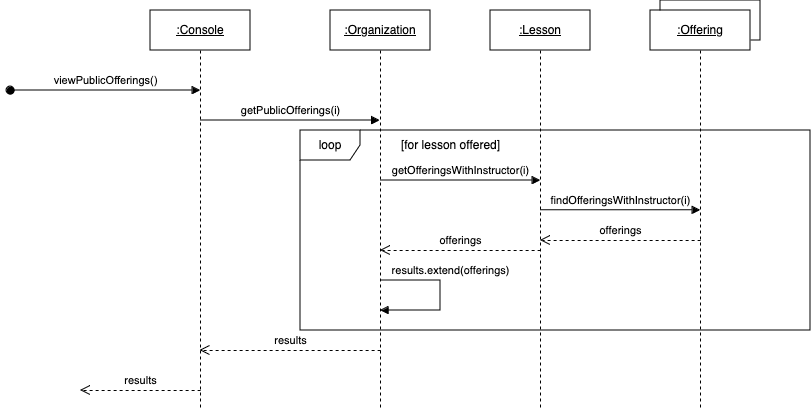

The diagram above was exported from draw.io. Its source (the exported page's mxGraphModel, read from the mxfile embedded in the PNG):
<mxGraphModel dx="1026" dy="611" grid="1" gridSize="10" guides="1" tooltips="1" connect="1" arrows="1" fold="1" page="1" pageScale="1" pageWidth="850" pageHeight="1100" math="0" shadow="0">
  <root>
    <mxCell id="0" />
    <mxCell id="1" parent="0" />
    <mxCell id="pGz__gZtJfodczzC5Eq0-23" value="" style="rounded=0;whiteSpace=wrap;html=1;" parent="1" vertex="1">
      <mxGeometry x="840" y="30" width="100" height="40" as="geometry" />
    </mxCell>
    <mxCell id="aM9ryv3xv72pqoxQDRHE-1" value="&lt;u&gt;:Console&lt;/u&gt;" style="shape=umlLifeline;perimeter=lifelinePerimeter;whiteSpace=wrap;html=1;container=0;dropTarget=0;collapsible=0;recursiveResize=0;outlineConnect=0;portConstraint=eastwest;newEdgeStyle={&quot;edgeStyle&quot;:&quot;elbowEdgeStyle&quot;,&quot;elbow&quot;:&quot;vertical&quot;,&quot;curved&quot;:0,&quot;rounded&quot;:0};" parent="1" vertex="1">
      <mxGeometry x="330" y="40" width="100" height="400" as="geometry" />
    </mxCell>
    <mxCell id="aM9ryv3xv72pqoxQDRHE-3" value="&lt;font size=&quot;1&quot;&gt;&lt;b style=&quot;caret-color: rgb(0, 0, 0); color: rgb(0, 0, 0); font-style: normal; font-variant-caps: normal; letter-spacing: normal; orphans: auto; text-align: start; text-indent: 0px; text-transform: none; white-space: normal; widows: auto; word-spacing: 0px; -webkit-text-stroke-width: 0px; text-decoration: none; font-weight: normal;&quot; id=&quot;docs-internal-guid-3321a7c9-7fff-8fd0-3cfa-2cdd7426bf30&quot;&gt;&lt;span style=&quot;font-family: Arial, sans-serif; color: rgb(0, 0, 0); background-color: transparent; font-weight: 400; font-style: normal; font-variant: normal; text-decoration: none; vertical-align: baseline; white-space: pre-wrap; font-size: 11px;&quot;&gt;viewPublicOfferings()&lt;/span&gt;&lt;/b&gt;&lt;/font&gt;" style="html=1;verticalAlign=bottom;startArrow=oval;endArrow=block;startSize=8;edgeStyle=elbowEdgeStyle;elbow=vertical;curved=0;rounded=0;" parent="aM9ryv3xv72pqoxQDRHE-1" edge="1">
      <mxGeometry relative="1" as="geometry">
        <mxPoint x="-140" y="80" as="sourcePoint" />
        <mxPoint x="50" y="80" as="targetPoint" />
      </mxGeometry>
    </mxCell>
    <mxCell id="aM9ryv3xv72pqoxQDRHE-8" value="results" style="html=1;verticalAlign=bottom;endArrow=open;dashed=1;endSize=8;edgeStyle=elbowEdgeStyle;elbow=vertical;curved=0;rounded=0;" parent="1" edge="1">
      <mxGeometry x="-0.0011" relative="1" as="geometry">
        <mxPoint x="260" y="420" as="targetPoint" />
        <Array as="points">
          <mxPoint x="380.13" y="420" />
        </Array>
        <mxPoint x="380.13" y="420" as="sourcePoint" />
        <mxPoint as="offset" />
      </mxGeometry>
    </mxCell>
    <mxCell id="pGz__gZtJfodczzC5Eq0-4" value="&lt;u&gt;:Organization&lt;/u&gt;" style="shape=umlLifeline;perimeter=lifelinePerimeter;whiteSpace=wrap;html=1;container=0;dropTarget=0;collapsible=0;recursiveResize=0;outlineConnect=0;portConstraint=eastwest;newEdgeStyle={&quot;edgeStyle&quot;:&quot;elbowEdgeStyle&quot;,&quot;elbow&quot;:&quot;vertical&quot;,&quot;curved&quot;:0,&quot;rounded&quot;:0};" parent="1" vertex="1">
      <mxGeometry x="510" y="40" width="100" height="400" as="geometry" />
    </mxCell>
    <mxCell id="pGz__gZtJfodczzC5Eq0-5" value="getPublicOfferings(i)" style="html=1;verticalAlign=bottom;endArrow=block;edgeStyle=elbowEdgeStyle;elbow=vertical;curved=0;rounded=0;" parent="1" target="pGz__gZtJfodczzC5Eq0-4" edge="1">
      <mxGeometry relative="1" as="geometry">
        <mxPoint x="379.9966666666665" y="150" as="sourcePoint" />
        <Array as="points">
          <mxPoint x="470.33" y="150" />
        </Array>
        <mxPoint x="540" y="150" as="targetPoint" />
        <mxPoint as="offset" />
      </mxGeometry>
    </mxCell>
    <mxCell id="pGz__gZtJfodczzC5Eq0-6" value="&lt;u&gt;:Lesson&lt;/u&gt;" style="shape=umlLifeline;perimeter=lifelinePerimeter;whiteSpace=wrap;html=1;container=0;dropTarget=0;collapsible=0;recursiveResize=0;outlineConnect=0;portConstraint=eastwest;newEdgeStyle={&quot;edgeStyle&quot;:&quot;elbowEdgeStyle&quot;,&quot;elbow&quot;:&quot;vertical&quot;,&quot;curved&quot;:0,&quot;rounded&quot;:0};" parent="1" vertex="1">
      <mxGeometry x="670" y="40" width="100" height="400" as="geometry" />
    </mxCell>
    <mxCell id="pGz__gZtJfodczzC5Eq0-8" value="loop" style="shape=umlFrame;whiteSpace=wrap;html=1;pointerEvents=0;" parent="1" vertex="1">
      <mxGeometry x="480" y="160" width="510" height="200" as="geometry" />
    </mxCell>
    <mxCell id="pGz__gZtJfodczzC5Eq0-10" value="[for lesson offered]" style="text;html=1;align=center;verticalAlign=middle;resizable=0;points=[];autosize=1;strokeColor=none;fillColor=none;" parent="1" vertex="1">
      <mxGeometry x="570" y="160" width="120" height="30" as="geometry" />
    </mxCell>
    <mxCell id="pGz__gZtJfodczzC5Eq0-11" value="&lt;u&gt;:Offering&lt;/u&gt;" style="shape=umlLifeline;perimeter=lifelinePerimeter;whiteSpace=wrap;html=1;container=0;dropTarget=0;collapsible=0;recursiveResize=0;outlineConnect=0;portConstraint=eastwest;newEdgeStyle={&quot;edgeStyle&quot;:&quot;elbowEdgeStyle&quot;,&quot;elbow&quot;:&quot;vertical&quot;,&quot;curved&quot;:0,&quot;rounded&quot;:0};" parent="1" vertex="1">
      <mxGeometry x="830" y="40" width="100" height="400" as="geometry" />
    </mxCell>
    <mxCell id="pGz__gZtJfodczzC5Eq0-12" value="&lt;div&gt;getOfferingsWithInstructor(i)&lt;/div&gt;" style="html=1;verticalAlign=bottom;endArrow=block;edgeStyle=elbowEdgeStyle;elbow=vertical;curved=0;rounded=0;" parent="1" edge="1">
      <mxGeometry relative="1" as="geometry">
        <mxPoint x="559.9966666666664" y="210" as="sourcePoint" />
        <Array as="points">
          <mxPoint x="650.3299999999999" y="210" />
        </Array>
        <mxPoint x="720" y="210" as="targetPoint" />
        <mxPoint as="offset" />
      </mxGeometry>
    </mxCell>
    <mxCell id="pGz__gZtJfodczzC5Eq0-15" value="findOfferingsWithInstructor(i)" style="html=1;verticalAlign=bottom;endArrow=block;edgeStyle=elbowEdgeStyle;elbow=vertical;curved=0;rounded=0;" parent="1" edge="1">
      <mxGeometry relative="1" as="geometry">
        <mxPoint x="719.9966666666664" y="239.69" as="sourcePoint" />
        <Array as="points">
          <mxPoint x="810.3299999999999" y="239.69" />
        </Array>
        <mxPoint x="880" y="239.69" as="targetPoint" />
        <mxPoint as="offset" />
      </mxGeometry>
    </mxCell>
    <mxCell id="pGz__gZtJfodczzC5Eq0-18" value="offerings" style="html=1;verticalAlign=bottom;endArrow=open;dashed=1;endSize=8;edgeStyle=elbowEdgeStyle;elbow=vertical;curved=0;rounded=0;" parent="1" edge="1">
      <mxGeometry relative="1" as="geometry">
        <mxPoint x="720" y="270" as="targetPoint" />
        <Array as="points">
          <mxPoint x="880.12" y="270" />
        </Array>
        <mxPoint x="880.12" y="270" as="sourcePoint" />
      </mxGeometry>
    </mxCell>
    <mxCell id="pGz__gZtJfodczzC5Eq0-19" value="offerings" style="html=1;verticalAlign=bottom;endArrow=open;dashed=1;endSize=8;edgeStyle=elbowEdgeStyle;elbow=vertical;curved=0;rounded=0;" parent="1" edge="1">
      <mxGeometry relative="1" as="geometry">
        <mxPoint x="560" y="280" as="targetPoint" />
        <Array as="points">
          <mxPoint x="720.12" y="280" />
        </Array>
        <mxPoint x="720.12" y="280" as="sourcePoint" />
      </mxGeometry>
    </mxCell>
    <mxCell id="pGz__gZtJfodczzC5Eq0-21" value="results.extend(offerings)" style="html=1;verticalAlign=bottom;endArrow=block;edgeStyle=orthogonalEdgeStyle;elbow=vertical;rounded=0;" parent="1" edge="1">
      <mxGeometry x="-0.2007" y="10" relative="1" as="geometry">
        <mxPoint x="560" y="310" as="sourcePoint" />
        <Array as="points">
          <mxPoint x="560" y="310" />
          <mxPoint x="620" y="310" />
          <mxPoint x="620" y="340" />
        </Array>
        <mxPoint x="559.8750000000002" y="340" as="targetPoint" />
        <mxPoint as="offset" />
      </mxGeometry>
    </mxCell>
    <mxCell id="pGz__gZtJfodczzC5Eq0-22" value="results" style="html=1;verticalAlign=bottom;endArrow=open;dashed=1;endSize=8;edgeStyle=elbowEdgeStyle;elbow=vertical;curved=0;rounded=0;" parent="1" edge="1">
      <mxGeometry x="0.0021" relative="1" as="geometry">
        <mxPoint x="379.5" y="380" as="targetPoint" />
        <Array as="points">
          <mxPoint x="560.12" y="380" />
        </Array>
        <mxPoint x="560.12" y="380" as="sourcePoint" />
        <mxPoint as="offset" />
      </mxGeometry>
    </mxCell>
  </root>
</mxGraphModel>